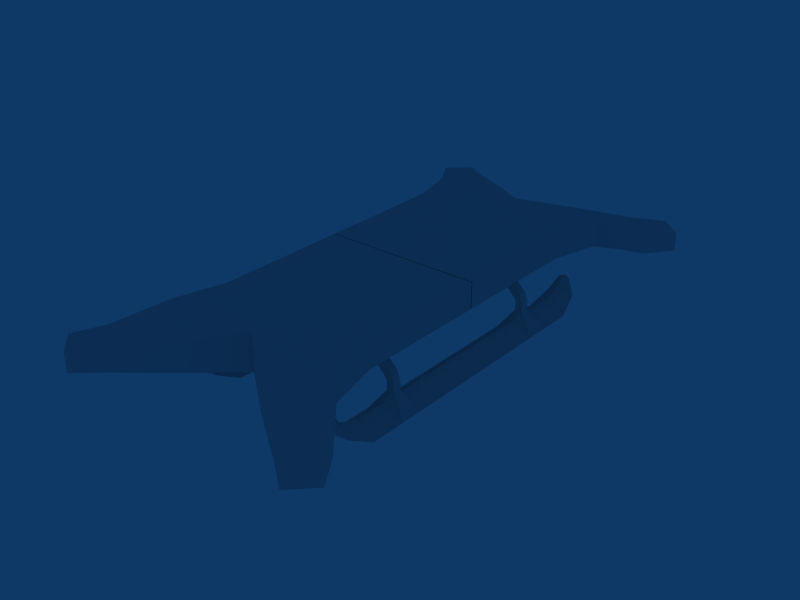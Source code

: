 # Source: fly-chasis-01.blend  (saved by Blender 2.49.2; exported with 4.5.12 LTS)
import bpy
from mathutils import Matrix  # noqa: F401  (used for matrix-valued properties, if any)

bpy.ops.wm.read_factory_settings(use_empty=True)
scene = bpy.context.scene
scene.name = 'Scene'

# ---- collections
col_collection_1 = bpy.data.collections.new('Collection 1'); scene.collection.children.link(col_collection_1)
col_collection_2 = bpy.data.collections.new('Collection 2'); scene.collection.children.link(col_collection_2)

# ---- world
world_world = bpy.data.worlds.new('World'); scene.world = world_world
world_world.color = (0.05656, 0.2208, 0.4)
world_world.use_sun_shadow = False
world_world.sun_shadow_jitter_overblur = 0.0
world_world.cycles.sampling_method = 'MANUAL'
world_world.cycles.sample_map_resolution = 256

# ---- meshes
me_chasis = bpy.data.meshes.new('chasis')
me_chasis.from_pydata([(0.7, 1.394, 0.0372), (0.7, 1.394, 0.2327), (0.6, 1.0, 0.0372), (1.788e-07, 1.366, -0.03894), (0.6, 1.0, 0.2327), (2.384e-07, 1.366, 0.2327), (0.7, 1.394, 0.1), (5.96e-08, 1.0, -0.03894), (-1.192e-07, 1.0, 0.2327), (0.6, 1.0, 0.1), (2.086e-07, 1.366, 0.1), (0.7088, 1.898, 1.151e-06), (0.9421, 1.689, 1.151e-06), (0.7088, 1.898, 0.09529), (0.71, 1.9, -0.07), (0.9421, 1.689, 0.09529), (0.9421, 1.689, -0.06343), (0.6, 0.001592, 0.0372), (0.6, 0.001591, 0.2327), (2.98e-08, 0.001592, -0.03894), (-2.235e-07, 0.001592, 0.2327), (0.6, 0.001592, 0.1), (1.08, 1.9, -0.07), (1.079, 1.902, 0.06977), (0.9081, 2.055, -0.0795), (0.9081, 2.055, 0.06977), (1.079, 1.902, 1.622e-06), (0.9081, 2.055, 1.622e-06), (0.3255, 1.394, -0.03894), (0.3255, 1.394, 0.2327), (0.279, 1.0, -0.03894), (0.279, 1.0, 0.2327), (0.8173, 1.801, 0.09529), (0.8179, 1.802, -0.06695), (0.279, 0.001592, -0.03894), (0.279, 0.001591, 0.2327), (0.988, 1.983, -0.07508), (0.9876, 1.984, 0.06977), (0.9876, 1.984, 1.622e-06), (0.3544, 1.646, 0.164), (0.3544, 1.646, 0.05), (0.355, 1.647, -0.05447), (0.8211, 1.541, 0.05), (0.8211, 1.541, 0.164), (0.8211, 1.541, -0.01311), (0.5714, 1.597, 0.164), (0.5717, 1.598, -0.05294)], [], [(6, 1, 4, 9), (0, 6, 9, 2), (4, 18, 21, 9), (9, 21, 17, 2), (12, 16, 22, 26), (15, 12, 26, 23), (14, 11, 27, 24), (11, 13, 25, 27), (28, 0, 2, 30), (30, 7, 3, 28), (1, 29, 31, 4), (29, 5, 8, 31), (17, 34, 30, 2), (34, 19, 7, 30), (20, 35, 31, 8), (35, 18, 4, 31), (16, 33, 36, 22), (33, 14, 24, 36), (13, 32, 37, 25), (32, 15, 23, 37), (22, 36, 38, 26), (36, 24, 27, 38), (26, 38, 37, 23), (38, 27, 25, 37), (5, 39, 40, 10), (39, 13, 11, 40), (10, 40, 41, 3), (40, 11, 14, 41), (6, 42, 43, 1), (42, 12, 15, 43), (0, 44, 42, 6), (44, 16, 12, 42), (29, 45, 39, 5), (45, 32, 13, 39), (1, 43, 45, 29), (43, 15, 32, 45), (44, 0, 28, 46), (46, 33, 16, 44), (3, 41, 46, 28), (41, 14, 33, 46)])
me_chasis.use_remesh_preserve_volume = False
me_chasis.use_remesh_preserve_attributes = False
me_chasis.use_mirror_vertex_groups = False
me_chasis.update()
me_ski = bpy.data.meshes.new('ski')
me_ski.from_pydata([(0.1087, 0.0, -0.2188), (-0.1713, 0.0, -0.2188), (-0.03131, 0.0, -0.1188), (0.1087, 1.05, -0.2188), (0.1087, -1.05, -0.2188), (-0.1713, 1.05, -0.2188), (-0.1713, -1.05, -0.2188), (-0.03131, 1.05, -0.1188), (-0.03131, -1.05, -0.1188), (-0.03131, 0.0, -0.1888), (-0.03131, 1.2, -0.05877), (-0.03131, -1.2, -0.05877), (0.06869, 1.23, -0.1288), (0.06869, -1.23, -0.1288), (-0.1313, 1.23, -0.1288), (-0.1313, -1.23, -0.1288), (0.008687, 1.26, -0.01877), (0.008687, -1.26, -0.01877), (-0.07131, 1.26, -0.01877), (-0.07131, -1.26, -0.01877), (-0.03131, 1.23, -0.008773), (-0.03131, -1.23, -0.008773), (-0.03131, 1.27, -0.008773), (-0.03131, -1.27, -0.008773), (0.1087, 0.8, -0.2188), (0.1087, -0.8, -0.2188), (-0.1713, 0.8, -0.2188), (-0.1713, -0.8, -0.2188), (-0.03131, 0.8, -0.1188), (-0.03131, -0.8, -0.1188), (0.1087, 0.6, -0.2188), (0.1087, -0.6, -0.2188), (-0.1713, 0.6, -0.2188), (-0.1713, -0.6, -0.2188), (-0.03131, 0.6, -0.1188), (-0.03131, -0.6, -0.1188), (0.1087, 0.78, -0.2188), (0.1087, -0.78, -0.2188), (-0.1713, 0.78, -0.2188), (-0.1713, -0.78, -0.2188), (-0.03131, 0.78, -0.1188), (-0.03131, -0.78, -0.1188), (0.1087, 0.62, -0.2188), (0.1087, -0.62, -0.2188), (-0.1713, 0.62, -0.2188), (-0.1713, -0.62, -0.2188), (-0.03131, 0.62, -0.1188), (-0.03131, -0.62, -0.1188), (-0.03131, 0.67, -0.06877), (-0.03131, -0.67, -0.06877), (-0.001313, 0.67, -0.06877), (-0.001313, -0.67, -0.06877), (-0.06131, 0.67, -0.06877), (-0.06131, -0.67, -0.06877), (-0.03131, 0.73, -0.06877), (-0.03131, -0.73, -0.06877), (-0.001313, 0.73, -0.06877), (-0.001313, -0.73, -0.06877), (-0.06131, 0.73, -0.06877), (-0.06131, -0.73, -0.06877), (0.00468, 0.73, 0.01654), (0.00468, -0.73, 0.01654), (-0.03898, 0.73, 0.0577), (-0.03898, -0.73, 0.0577), (-0.01715, 0.73, 0.03712), (-0.01715, -0.73, 0.03712), (0.00468, 0.67, 0.01654), (0.00468, -0.67, 0.01654), (-0.03898, 0.67, 0.0577), (-0.03898, -0.67, 0.0577), (-0.01715, 0.67, 0.03712), (-0.01715, -0.67, 0.03712), (0.1054, 0.67, 0.1662), (0.1054, -0.67, 0.1662), (0.1273, 0.67, 0.1457), (0.1273, -0.67, 0.1457), (0.0836, 0.67, 0.1868), (0.0836, -0.67, 0.1868), (0.1054, 0.73, 0.1662), (0.1054, -0.73, 0.1662), (0.1273, 0.73, 0.1457), (0.1273, -0.73, 0.1457), (0.0836, 0.73, 0.1868), (0.0836, -0.73, 0.1868), (-0.03131, 0.73, 0.001227), (-0.03131, -0.73, 0.001227), (-0.001313, 0.73, 0.001227), (-0.001313, -0.73, 0.001227), (-0.06131, 0.73, 0.001227), (-0.06131, -0.73, 0.001227), (-0.001313, 0.67, 0.001227), (-0.001313, -0.67, 0.001227), (-0.06131, 0.67, 0.001227), (-0.06131, -0.67, 0.001227), (-0.03131, 0.67, 0.001227), (-0.03131, -0.67, 0.001227), (-0.03131, 1.05, -0.2188), (-0.03131, -1.05, -0.2188), (-0.03131, 0.8, -0.2188), (-0.03131, -0.8, -0.2188), (-0.03131, 0.0, -0.2188), (-0.03131, 0.6, -0.2188), (-0.03131, -0.6, -0.2188), (-0.03131, 0.78, -0.2188), (-0.03131, -0.78, -0.2188), (-0.03131, 0.62, -0.2188), (-0.03131, -0.62, -0.2188), (-0.03131, 1.23, -0.1388), (-0.03131, -1.23, -0.1388), (0.1602, -0.73, 0.2188), (0.1602, 0.73, 0.2188), (0.1713, -0.73, 0.1598), (0.1713, 0.73, 0.1598), (0.1657, -0.73, 0.1893), (0.1657, 0.73, 0.1893), (0.1602, -0.67, 0.2188), (0.1602, 0.67, 0.2188), (0.1713, -0.67, 0.1598), (0.1713, 0.67, 0.1598), (0.1657, -0.67, 0.1893), (0.1657, 0.67, 0.1893)], [], [(9, 0, 2), (2, 1, 9), (7, 3, 12, 10), (13, 4, 8, 11), (14, 5, 7, 10), (8, 6, 15, 11), (10, 12, 16, 20), (17, 13, 11, 21), (18, 14, 10, 20), (11, 15, 19, 21), (22, 20, 16), (17, 21, 23), (18, 20, 22), (23, 21, 19), (24, 3, 7, 28), (8, 4, 25, 29), (7, 5, 26, 28), (27, 6, 8, 29), (0, 30, 34, 2), (0, 2, 35, 31), (34, 32, 1, 2), (1, 33, 35, 2), (36, 24, 28, 40), (29, 25, 37, 41), (28, 26, 38, 40), (39, 27, 29, 41), (30, 42, 46, 34), (47, 43, 31, 35), (46, 44, 32, 34), (33, 45, 47, 35), (46, 42, 50, 48), (51, 43, 47, 49), (52, 44, 46, 48), (47, 45, 53, 49), (40, 46, 48, 54), (49, 47, 41, 55), (42, 36, 56, 50), (57, 37, 43, 51), (58, 38, 44, 52), (45, 39, 59, 53), (36, 40, 54, 56), (55, 41, 37, 57), (54, 40, 38, 58), (39, 41, 55, 59), (70, 66, 74, 72), (75, 67, 71, 73), (76, 68, 70, 72), (71, 69, 77, 73), (64, 70, 72, 78), (73, 71, 65, 79), (66, 60, 80, 74), (81, 61, 67, 75), (82, 62, 68, 76), (69, 63, 83, 77), (60, 64, 78, 80), (79, 65, 61, 81), (78, 64, 62, 82), (63, 65, 79, 83), (54, 84, 86, 56), (87, 85, 55, 57), (88, 84, 54, 58), (55, 85, 89, 59), (84, 64, 60, 86), (61, 65, 85, 87), (62, 64, 84, 88), (85, 65, 63, 89), (56, 86, 90, 50), (91, 87, 57, 51), (92, 88, 58, 52), (59, 89, 93, 53), (86, 60, 66, 90), (67, 61, 87, 91), (68, 62, 88, 92), (89, 63, 69, 93), (48, 94, 84, 54), (85, 95, 49, 55), (94, 70, 64, 84), (65, 71, 95, 85), (50, 90, 94, 48), (95, 91, 51, 49), (94, 92, 52, 48), (53, 93, 95, 49), (90, 66, 70, 94), (71, 67, 91, 95), (70, 68, 92, 94), (93, 69, 71, 95), (3, 24, 98, 96), (99, 25, 4, 97), (98, 26, 5, 96), (6, 27, 99, 97), (30, 0, 100, 101), (100, 0, 31, 102), (100, 1, 32, 101), (33, 1, 100, 102), (24, 36, 103, 98), (104, 37, 25, 99), (103, 38, 26, 98), (27, 39, 104, 99), (36, 42, 105, 103), (106, 43, 37, 104), (105, 44, 38, 103), (39, 45, 106, 104), (42, 30, 101, 105), (102, 31, 43, 106), (101, 32, 44, 105), (45, 33, 102, 106), (12, 3, 96, 107), (97, 4, 13, 108), (96, 5, 14, 107), (15, 6, 97, 108), (16, 12, 107, 22), (108, 13, 17, 23), (107, 14, 18, 22), (19, 15, 108, 23), (83, 79, 113, 109), (78, 82, 110, 114), (79, 81, 111, 113), (80, 78, 114, 112), (77, 83, 109, 115), (82, 76, 116, 110), (81, 75, 117, 111), (74, 80, 112, 118), (73, 77, 115, 119), (76, 72, 120, 116), (75, 73, 119, 117), (72, 74, 118, 120), (118, 112, 114, 120), (113, 111, 117, 119), (114, 110, 116, 120), (115, 109, 113, 119)])
me_ski.use_remesh_preserve_volume = False
me_ski.use_remesh_preserve_attributes = False
me_ski.use_mirror_vertex_groups = False
me_ski.update()

# ---- objects
ob_chasis = bpy.data.objects.new('chasis', me_chasis)
ob_ski_right = bpy.data.objects.new('ski-right', me_ski)
ob_ski_left = bpy.data.objects.new('ski-left', me_ski)

# ---- transforms, parenting, visibility, modifiers, constraints
ob_chasis.location = (0.0, 0.0, 0.0)
ob_chasis.lock_rotations_4d = False
ob_chasis.empty_display_type = 'ARROWS'
ob_chasis.lineart.crease_threshold = 0.0
_m = ob_chasis.modifiers.new('Mirror', 'MIRROR')
_m.use_axis = (True, True, False)
ob_ski_right.parent = ob_chasis
ob_ski_right.location = (0.5, 0.0, -0.2)
ob_ski_right.scale = (-1.0, 1.0, 1.0)
ob_ski_right.lock_rotations_4d = False
ob_ski_right.empty_display_type = 'ARROWS'
ob_ski_right.lineart.crease_threshold = 0.0
ob_ski_left.parent = ob_chasis
ob_ski_left.location = (-0.6, 0.0, -0.2)
ob_ski_left.lock_rotations_4d = False
ob_ski_left.empty_display_type = 'ARROWS'
ob_ski_left.lineart.crease_threshold = 0.0

# ---- collection membership
col_collection_1.objects.link(ob_chasis)
col_collection_2.objects.link(ob_ski_right)
col_collection_2.objects.link(ob_ski_left)

# ---- scene / render settings (as saved in the file)
scene.frame_start = 1; scene.frame_end = 250; scene.frame_set(1)
scene.render.engine = 'BLENDER_EEVEE_NEXT'
scene.render.image_settings.file_format = 'JPEG'
scene.render.image_settings.color_mode = 'RGB'
scene.render.image_settings.compression = 90
scene.render.resolution_x = 800
scene.render.resolution_y = 600
scene.render.pixel_aspect_x = 100.0
scene.render.pixel_aspect_y = 100.0
scene.render.fps = 25
scene.render.dither_intensity = 0.0
scene.render.use_compositing = False
scene.render.use_sequencer = False
scene.render.bake_margin = 2
scene.render.bake_bias = 0.0
scene.render.use_stamp_time = False
scene.render.use_stamp_date = False
scene.render.use_stamp_frame = False
scene.render.use_stamp_camera = False
scene.render.use_stamp_scene = False
scene.render.use_stamp_filename = False
scene.render.use_stamp_render_time = False
scene.render.stamp_font_size = 0
scene.cycles.use_denoising = False
scene.cycles.samples = 10
scene.cycles.sampling_pattern = 'TABULATED_SOBOL'
scene.cycles.light_sampling_threshold = 0.0
scene.cycles.use_adaptive_sampling = False
scene.cycles.use_light_tree = False
scene.cycles.blur_glossy = 0.0
scene.cycles.volume_bounces = 1
scene.cycles.pixel_filter_type = 'GAUSSIAN'
scene.cycles.sample_clamp_indirect = 0.0
scene.view_settings.view_transform = 'Raw'
bpy.context.view_layer.update()

# ---- added for rendering (the .blend has no active camera): camera
cam_auto = bpy.data.cameras.new('AutoCamera')
cam_auto.lens = 50.0
cam_auto.sensor_width = 36.0
cam_auto.clip_end = 1000.0
ob_auto_camera = bpy.data.objects.new('AutoCamera', cam_auto)
scene.collection.objects.link(ob_auto_camera)
ob_auto_camera.location = (4.33791, -5.20549, 3.3773)
ob_auto_camera.rotation_euler = (1.09748, -7.21219e-08, 0.694738)
scene.camera = ob_auto_camera
bpy.context.view_layer.update()
